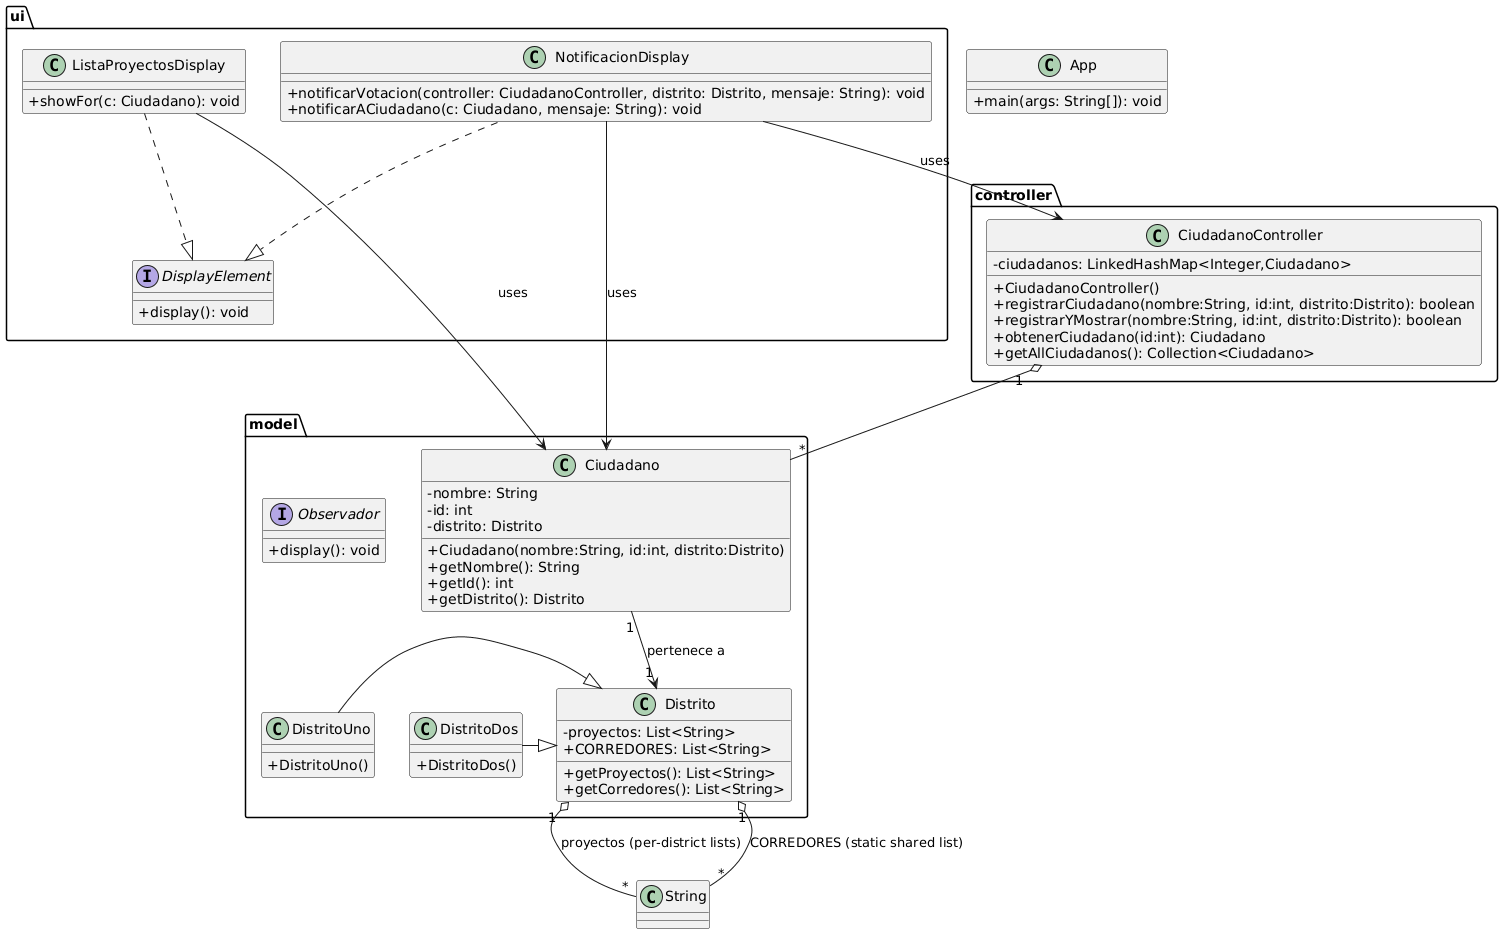

The diagram above was rendered by PlantUML. Its source (embedded in the PNG):
@startuml
skinparam classAttributeIconSize 0

package "model" {
  interface Observador {
    + display(): void
  }

  class Ciudadano {
    - nombre: String
    - id: int
    - distrito: Distrito
    + Ciudadano(nombre:String, id:int, distrito:Distrito)
    + getNombre(): String
    + getId(): int
    + getDistrito(): Distrito
  }

  class Distrito {
    - proyectos: List<String>
    + CORREDORES: List<String>
    + getProyectos(): List<String>
    + getCorredores(): List<String>
  }

  class DistritoUno {
    + DistritoUno()
  }

  class DistritoDos {
    + DistritoDos()
  }

  DistritoUno -|> Distrito
  DistritoDos -|> Distrito
}

package "controller" {
  class CiudadanoController {
    - ciudadanos: LinkedHashMap<Integer,Ciudadano>
    + CiudadanoController()
    + registrarCiudadano(nombre:String, id:int, distrito:Distrito): boolean
    + registrarYMostrar(nombre:String, id:int, distrito:Distrito): boolean
    + obtenerCiudadano(id:int): Ciudadano
    + getAllCiudadanos(): Collection<Ciudadano>
  }
}

class App {
  + main(args: String[]): void
}

' Relationships / notes
' Observador exists as a UI contract (display method). Ciudadano does not implement Observador in current code.
Distrito "1" o-- "*" String : proyectos (per-district lists)
Distrito "1" o-- "*" String : CORREDORES (static shared list)
CiudadanoController "1" o-- "*" Ciudadano
Ciudadano "1" --> "1" Distrito : pertenece a

' Note: projects and corredores are represented as String entries in lists in the current implementation.

package "ui" {
  interface DisplayElement {
    + display(): void
  }

  class ListaProyectosDisplay {
    + showFor(c: Ciudadano): void
  }

  class NotificacionDisplay {
    + notificarVotacion(controller: CiudadanoController, distrito: Distrito, mensaje: String): void
    + notificarACiudadano(c: Ciudadano, mensaje: String): void
  }

  ListaProyectosDisplay ..|> DisplayElement
  NotificacionDisplay ..|> DisplayElement
}

' UI relationships
ListaProyectosDisplay --> Ciudadano : uses
NotificacionDisplay --> CiudadanoController : uses
NotificacionDisplay --> Ciudadano : uses
@enduml